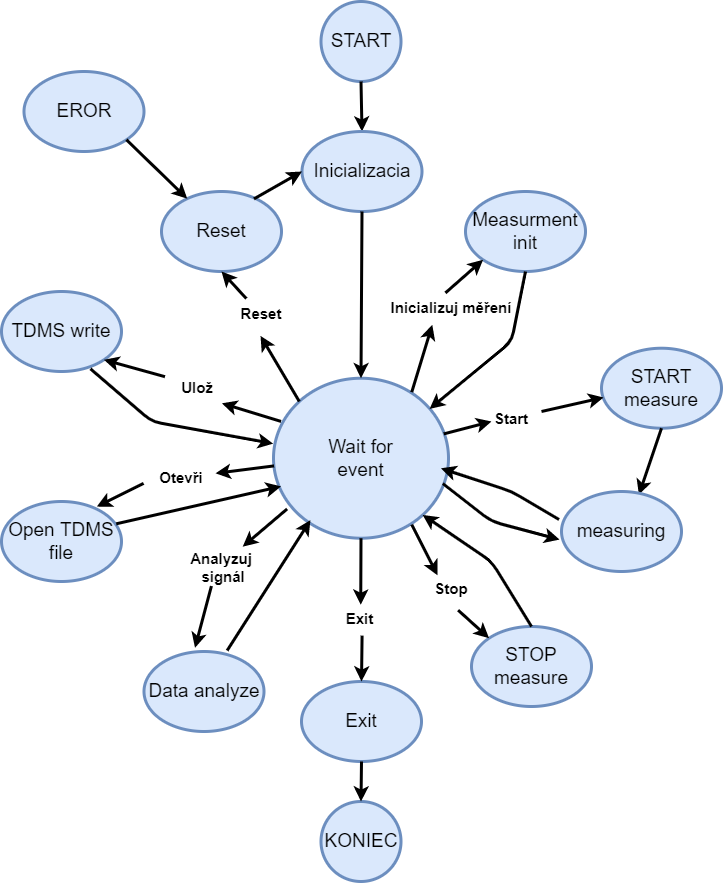

The diagram above was exported from draw.io. Its source (the exported page's mxGraphModel, read from the mxfile embedded in the PNG):
<mxGraphModel dx="1662" dy="762" grid="1" gridSize="10" guides="1" tooltips="1" connect="1" arrows="1" fold="1" page="1" pageScale="1" pageWidth="827" pageHeight="1169" math="0" shadow="0">
  <root>
    <mxCell id="0" />
    <mxCell id="1" parent="0" />
    <mxCell id="ej-F7ASaRe2ISCMbnaBW-1" value="&lt;font style=&quot;font-size: 19px&quot;&gt;START&lt;/font&gt;" style="ellipse;whiteSpace=wrap;html=1;aspect=fixed;strokeWidth=3;fillColor=#dae8fc;strokeColor=#6c8ebf;" parent="1" vertex="1">
      <mxGeometry x="349.5" y="140" width="80" height="80" as="geometry" />
    </mxCell>
    <mxCell id="ej-F7ASaRe2ISCMbnaBW-3" value="" style="endArrow=classic;html=1;fontSize=19;strokeWidth=3;entryX=0.5;entryY=0;entryDx=0;entryDy=0;exitX=0.5;exitY=1;exitDx=0;exitDy=0;" parent="1" source="ej-F7ASaRe2ISCMbnaBW-1" edge="1" target="ej-F7ASaRe2ISCMbnaBW-4">
      <mxGeometry width="50" height="50" relative="1" as="geometry">
        <mxPoint x="390" y="220" as="sourcePoint" />
        <mxPoint x="390.5" y="220" as="targetPoint" />
      </mxGeometry>
    </mxCell>
    <mxCell id="ej-F7ASaRe2ISCMbnaBW-4" value="Inicializacia" style="ellipse;whiteSpace=wrap;html=1;fontSize=19;strokeWidth=3;fillColor=#dae8fc;strokeColor=#6c8ebf;" parent="1" vertex="1">
      <mxGeometry x="330.5" y="270" width="120" height="80" as="geometry" />
    </mxCell>
    <mxCell id="ej-F7ASaRe2ISCMbnaBW-5" value="Wait for&lt;br&gt;event" style="ellipse;whiteSpace=wrap;html=1;fontSize=19;strokeWidth=3;fillColor=#dae8fc;strokeColor=#6c8ebf;" parent="1" vertex="1">
      <mxGeometry x="302" y="516.72" width="175" height="160" as="geometry" />
    </mxCell>
    <mxCell id="ej-F7ASaRe2ISCMbnaBW-8" value="Exit" style="ellipse;whiteSpace=wrap;html=1;fontSize=19;strokeWidth=3;fillColor=#dae8fc;strokeColor=#6c8ebf;" parent="1" vertex="1">
      <mxGeometry x="330" y="820" width="120" height="80" as="geometry" />
    </mxCell>
    <mxCell id="ej-F7ASaRe2ISCMbnaBW-12" value="" style="endArrow=classic;html=1;fontSize=19;exitX=0.501;exitY=1.08;exitDx=0;exitDy=0;strokeWidth=3;exitPerimeter=0;entryX=0.5;entryY=0;entryDx=0;entryDy=0;" parent="1" source="6tz4zZadYktHXmCgbDB6-12" edge="1" target="ej-F7ASaRe2ISCMbnaBW-8">
      <mxGeometry width="50" height="50" relative="1" as="geometry">
        <mxPoint x="389.5" y="780" as="sourcePoint" />
        <mxPoint x="389.5" y="820" as="targetPoint" />
      </mxGeometry>
    </mxCell>
    <mxCell id="ej-F7ASaRe2ISCMbnaBW-13" value="Reset" style="ellipse;whiteSpace=wrap;html=1;fontSize=19;strokeWidth=3;fillColor=#dae8fc;strokeColor=#6c8ebf;" parent="1" vertex="1">
      <mxGeometry x="190" y="330" width="120" height="80" as="geometry" />
    </mxCell>
    <mxCell id="ej-F7ASaRe2ISCMbnaBW-14" value="" style="endArrow=classic;html=1;fontSize=19;strokeWidth=3;entryX=0;entryY=0.5;entryDx=0;entryDy=0;exitX=0.771;exitY=0.092;exitDx=0;exitDy=0;rounded=1;exitPerimeter=0;" parent="1" source="ej-F7ASaRe2ISCMbnaBW-13" target="ej-F7ASaRe2ISCMbnaBW-4" edge="1">
      <mxGeometry width="50" height="50" relative="1" as="geometry">
        <mxPoint x="265" y="235" as="sourcePoint" />
        <mxPoint x="315" y="185" as="targetPoint" />
        <Array as="points" />
      </mxGeometry>
    </mxCell>
    <mxCell id="i2pjrU8qiTD7kc1HgKZV-1" value="" style="endArrow=classic;html=1;fontSize=19;strokeWidth=3;exitX=0;exitY=0;exitDx=0;exitDy=0;entryX=0.488;entryY=1.256;entryDx=0;entryDy=0;entryPerimeter=0;" parent="1" source="ej-F7ASaRe2ISCMbnaBW-5" target="6tz4zZadYktHXmCgbDB6-15" edge="1">
      <mxGeometry width="50" height="50" relative="1" as="geometry">
        <mxPoint x="389.5" y="661.72" as="sourcePoint" />
        <mxPoint x="300" y="480" as="targetPoint" />
      </mxGeometry>
    </mxCell>
    <mxCell id="i2pjrU8qiTD7kc1HgKZV-2" value="Open TDMS&lt;br&gt;file" style="ellipse;whiteSpace=wrap;html=1;fontSize=19;strokeWidth=3;fillColor=#dae8fc;strokeColor=#6c8ebf;" parent="1" vertex="1">
      <mxGeometry x="30" y="640" width="120" height="80" as="geometry" />
    </mxCell>
    <mxCell id="i2pjrU8qiTD7kc1HgKZV-3" value="TDMS write" style="ellipse;whiteSpace=wrap;html=1;fontSize=19;strokeWidth=3;fillColor=#dae8fc;strokeColor=#6c8ebf;" parent="1" vertex="1">
      <mxGeometry x="30" y="430" width="120" height="80" as="geometry" />
    </mxCell>
    <mxCell id="i2pjrU8qiTD7kc1HgKZV-4" value="Measurment init" style="ellipse;whiteSpace=wrap;html=1;fontSize=19;strokeWidth=3;fillColor=#dae8fc;strokeColor=#6c8ebf;" parent="1" vertex="1">
      <mxGeometry x="494" y="330" width="120" height="80" as="geometry" />
    </mxCell>
    <mxCell id="i2pjrU8qiTD7kc1HgKZV-6" value="START measure" style="ellipse;whiteSpace=wrap;html=1;fontSize=19;strokeWidth=3;fillColor=#dae8fc;strokeColor=#6c8ebf;" parent="1" vertex="1">
      <mxGeometry x="630" y="486.72" width="120" height="80" as="geometry" />
    </mxCell>
    <mxCell id="i2pjrU8qiTD7kc1HgKZV-7" value="STOP measure" style="ellipse;whiteSpace=wrap;html=1;fontSize=19;strokeWidth=3;fillColor=#dae8fc;strokeColor=#6c8ebf;" parent="1" vertex="1">
      <mxGeometry x="500" y="765" width="120" height="80" as="geometry" />
    </mxCell>
    <mxCell id="i2pjrU8qiTD7kc1HgKZV-8" value="Data analyze" style="ellipse;whiteSpace=wrap;html=1;fontSize=19;strokeWidth=3;fillColor=#dae8fc;strokeColor=#6c8ebf;" parent="1" vertex="1">
      <mxGeometry x="172.5" y="790" width="120" height="80" as="geometry" />
    </mxCell>
    <mxCell id="i2pjrU8qiTD7kc1HgKZV-9" value="EROR" style="ellipse;whiteSpace=wrap;html=1;fontSize=19;strokeWidth=3;fillColor=#dae8fc;strokeColor=#6c8ebf;" parent="1" vertex="1">
      <mxGeometry x="52.5" y="210" width="120" height="80" as="geometry" />
    </mxCell>
    <mxCell id="i2pjrU8qiTD7kc1HgKZV-10" value="" style="endArrow=classic;html=1;fontSize=19;strokeWidth=3;exitX=0.043;exitY=0.27;exitDx=0;exitDy=0;exitPerimeter=0;entryX=0.839;entryY=1.061;entryDx=0;entryDy=0;entryPerimeter=0;" parent="1" source="ej-F7ASaRe2ISCMbnaBW-5" target="6tz4zZadYktHXmCgbDB6-7" edge="1">
      <mxGeometry width="50" height="50" relative="1" as="geometry">
        <mxPoint x="309.5" y="601.72" as="sourcePoint" />
        <mxPoint x="260" y="540" as="targetPoint" />
        <Array as="points" />
      </mxGeometry>
    </mxCell>
    <mxCell id="i2pjrU8qiTD7kc1HgKZV-11" value="" style="endArrow=classic;html=1;fontSize=19;strokeWidth=3;entryX=-0.002;entryY=0.409;entryDx=0;entryDy=0;entryPerimeter=0;exitX=0.742;exitY=0.968;exitDx=0;exitDy=0;exitPerimeter=0;" parent="1" source="i2pjrU8qiTD7kc1HgKZV-3" target="ej-F7ASaRe2ISCMbnaBW-5" edge="1">
      <mxGeometry width="50" height="50" relative="1" as="geometry">
        <mxPoint x="237.57999999999993" y="604.04" as="sourcePoint" />
        <mxPoint x="439.5" y="611.72" as="targetPoint" />
        <Array as="points">
          <mxPoint x="180" y="560" />
        </Array>
      </mxGeometry>
    </mxCell>
    <mxCell id="i2pjrU8qiTD7kc1HgKZV-12" value="" style="endArrow=classic;html=1;fontSize=19;strokeWidth=3;exitX=0.003;exitY=0.548;exitDx=0;exitDy=0;exitPerimeter=0;entryX=1.067;entryY=0.394;entryDx=0;entryDy=0;entryPerimeter=0;" parent="1" source="ej-F7ASaRe2ISCMbnaBW-5" target="6tz4zZadYktHXmCgbDB6-9" edge="1">
      <mxGeometry width="50" height="50" relative="1" as="geometry">
        <mxPoint x="299.5" y="651.72" as="sourcePoint" />
        <mxPoint x="260" y="620" as="targetPoint" />
        <Array as="points" />
      </mxGeometry>
    </mxCell>
    <mxCell id="i2pjrU8qiTD7kc1HgKZV-13" value="" style="endArrow=classic;html=1;fontSize=19;strokeWidth=3;exitX=0.956;exitY=0.279;exitDx=0;exitDy=0;exitPerimeter=0;entryX=0.043;entryY=0.676;entryDx=0;entryDy=0;entryPerimeter=0;" parent="1" source="i2pjrU8qiTD7kc1HgKZV-2" target="ej-F7ASaRe2ISCMbnaBW-5" edge="1">
      <mxGeometry width="50" height="50" relative="1" as="geometry">
        <mxPoint x="241.18000000000006" y="684.04" as="sourcePoint" />
        <mxPoint x="309.5" y="661.72" as="targetPoint" />
        <Array as="points" />
      </mxGeometry>
    </mxCell>
    <mxCell id="i2pjrU8qiTD7kc1HgKZV-14" value="" style="endArrow=classic;html=1;fontSize=19;strokeWidth=3;entryX=0.425;entryY=-0.046;entryDx=0;entryDy=0;entryPerimeter=0;exitX=0.374;exitY=1.152;exitDx=0;exitDy=0;exitPerimeter=0;" parent="1" source="6tz4zZadYktHXmCgbDB6-22" target="i2pjrU8qiTD7kc1HgKZV-8" edge="1">
      <mxGeometry width="50" height="50" relative="1" as="geometry">
        <mxPoint x="160" y="720" as="sourcePoint" />
        <mxPoint x="439.5" y="611.72" as="targetPoint" />
        <Array as="points" />
      </mxGeometry>
    </mxCell>
    <mxCell id="i2pjrU8qiTD7kc1HgKZV-15" value="" style="endArrow=classic;html=1;fontSize=19;strokeWidth=3;entryX=0.211;entryY=0.887;entryDx=0;entryDy=0;entryPerimeter=0;exitX=0.693;exitY=-0.012;exitDx=0;exitDy=0;exitPerimeter=0;" parent="1" source="i2pjrU8qiTD7kc1HgKZV-8" target="ej-F7ASaRe2ISCMbnaBW-5" edge="1">
      <mxGeometry width="50" height="50" relative="1" as="geometry">
        <mxPoint x="289.5" y="751.72" as="sourcePoint" />
        <mxPoint x="439.5" y="611.72" as="targetPoint" />
        <Array as="points" />
      </mxGeometry>
    </mxCell>
    <mxCell id="i2pjrU8qiTD7kc1HgKZV-18" value="" style="endArrow=classic;html=1;fontSize=19;strokeWidth=3;exitX=0.79;exitY=0.087;exitDx=0;exitDy=0;exitPerimeter=0;entryX=0.26;entryY=1.107;entryDx=0;entryDy=0;entryPerimeter=0;" parent="1" source="ej-F7ASaRe2ISCMbnaBW-5" target="6tz4zZadYktHXmCgbDB6-19" edge="1">
      <mxGeometry width="50" height="50" relative="1" as="geometry">
        <mxPoint x="449.5" y="581.72" as="sourcePoint" />
        <mxPoint x="460" y="480" as="targetPoint" />
        <Array as="points" />
      </mxGeometry>
    </mxCell>
    <mxCell id="i2pjrU8qiTD7kc1HgKZV-20" value="" style="endArrow=classic;html=1;fontSize=19;strokeWidth=3;exitX=0.5;exitY=1;exitDx=0;exitDy=0;entryX=0.892;entryY=0.192;entryDx=0;entryDy=0;entryPerimeter=0;" parent="1" source="i2pjrU8qiTD7kc1HgKZV-4" target="ej-F7ASaRe2ISCMbnaBW-5" edge="1">
      <mxGeometry width="50" height="50" relative="1" as="geometry">
        <mxPoint x="502.5" y="545.4000000000001" as="sourcePoint" />
        <mxPoint x="439.5" y="611.72" as="targetPoint" />
        <Array as="points">
          <mxPoint x="540" y="480" />
        </Array>
      </mxGeometry>
    </mxCell>
    <mxCell id="i2pjrU8qiTD7kc1HgKZV-21" value="" style="endArrow=classic;html=1;fontSize=19;strokeWidth=3;exitX=0.973;exitY=0.348;exitDx=0;exitDy=0;exitPerimeter=0;" parent="1" source="ej-F7ASaRe2ISCMbnaBW-5" edge="1">
      <mxGeometry width="50" height="50" relative="1" as="geometry">
        <mxPoint x="389.5" y="661.72" as="sourcePoint" />
        <mxPoint x="520" y="560" as="targetPoint" />
      </mxGeometry>
    </mxCell>
    <mxCell id="i2pjrU8qiTD7kc1HgKZV-22" value="" style="endArrow=classic;html=1;fontSize=19;strokeWidth=3;startArrow=none;exitX=0.5;exitY=1;exitDx=0;exitDy=0;entryX=0.645;entryY=0.041;entryDx=0;entryDy=0;entryPerimeter=0;" parent="1" source="i2pjrU8qiTD7kc1HgKZV-6" target="i2pjrU8qiTD7kc1HgKZV-5" edge="1">
      <mxGeometry width="50" height="50" relative="1" as="geometry">
        <mxPoint x="689.47" y="516.72" as="sourcePoint" />
        <mxPoint x="688.1599999999999" y="573.6400000000001" as="targetPoint" />
      </mxGeometry>
    </mxCell>
    <mxCell id="i2pjrU8qiTD7kc1HgKZV-23" value="" style="endArrow=classic;html=1;fontSize=19;strokeWidth=3;entryX=0.957;entryY=0.563;entryDx=0;entryDy=0;entryPerimeter=0;exitX=-0.021;exitY=0.35;exitDx=0;exitDy=0;exitPerimeter=0;" parent="1" source="i2pjrU8qiTD7kc1HgKZV-5" target="ej-F7ASaRe2ISCMbnaBW-5" edge="1">
      <mxGeometry width="50" height="50" relative="1" as="geometry">
        <mxPoint x="563.8200000000002" y="677.8" as="sourcePoint" />
        <mxPoint x="439.5" y="611.72" as="targetPoint" />
        <Array as="points">
          <mxPoint x="540" y="630" />
        </Array>
      </mxGeometry>
    </mxCell>
    <mxCell id="i2pjrU8qiTD7kc1HgKZV-24" value="" style="endArrow=classic;html=1;fontSize=19;strokeWidth=3;exitX=0.968;exitY=0.659;exitDx=0;exitDy=0;exitPerimeter=0;entryX=-0.016;entryY=0.601;entryDx=0;entryDy=0;entryPerimeter=0;" parent="1" source="ej-F7ASaRe2ISCMbnaBW-5" target="i2pjrU8qiTD7kc1HgKZV-5" edge="1">
      <mxGeometry width="50" height="50" relative="1" as="geometry">
        <mxPoint x="389.5" y="661.72" as="sourcePoint" />
        <mxPoint x="559.5" y="691.72" as="targetPoint" />
        <Array as="points">
          <mxPoint x="520" y="660" />
        </Array>
      </mxGeometry>
    </mxCell>
    <mxCell id="i2pjrU8qiTD7kc1HgKZV-25" value="" style="endArrow=classic;html=1;fontSize=19;strokeWidth=3;entryX=1;entryY=1;entryDx=0;entryDy=0;exitX=0.5;exitY=0;exitDx=0;exitDy=0;" parent="1" source="i2pjrU8qiTD7kc1HgKZV-7" target="ej-F7ASaRe2ISCMbnaBW-5" edge="1">
      <mxGeometry width="50" height="50" relative="1" as="geometry">
        <mxPoint x="520" y="750" as="sourcePoint" />
        <mxPoint x="449.5" y="691.72" as="targetPoint" />
        <Array as="points">
          <mxPoint x="520" y="700" />
        </Array>
      </mxGeometry>
    </mxCell>
    <mxCell id="i2pjrU8qiTD7kc1HgKZV-26" value="" style="endArrow=classic;html=1;fontSize=19;strokeWidth=3;exitX=0.79;exitY=0.915;exitDx=0;exitDy=0;exitPerimeter=0;entryX=0.326;entryY=0.072;entryDx=0;entryDy=0;entryPerimeter=0;" parent="1" source="ej-F7ASaRe2ISCMbnaBW-5" target="6tz4zZadYktHXmCgbDB6-30" edge="1">
      <mxGeometry width="50" height="50" relative="1" as="geometry">
        <mxPoint x="389.5" y="661.72" as="sourcePoint" />
        <mxPoint x="439.5" y="611.72" as="targetPoint" />
        <Array as="points" />
      </mxGeometry>
    </mxCell>
    <mxCell id="i2pjrU8qiTD7kc1HgKZV-5" value="measuring" style="ellipse;whiteSpace=wrap;html=1;fontSize=19;strokeWidth=3;fillColor=#dae8fc;strokeColor=#6c8ebf;" parent="1" vertex="1">
      <mxGeometry x="590" y="630" width="120" height="80" as="geometry" />
    </mxCell>
    <mxCell id="6tz4zZadYktHXmCgbDB6-5" value="" style="endArrow=classic;html=1;fontSize=15;strokeWidth=3;exitX=0.5;exitY=1;exitDx=0;exitDy=0;entryX=0.5;entryY=0;entryDx=0;entryDy=0;" parent="1" source="ej-F7ASaRe2ISCMbnaBW-4" target="ej-F7ASaRe2ISCMbnaBW-5" edge="1">
      <mxGeometry width="50" height="50" relative="1" as="geometry">
        <mxPoint x="250" y="400" as="sourcePoint" />
        <mxPoint x="391.03999999999996" y="347.6780000000001" as="targetPoint" />
      </mxGeometry>
    </mxCell>
    <mxCell id="ej-F7ASaRe2ISCMbnaBW-9" value="KONIEC" style="ellipse;whiteSpace=wrap;html=1;aspect=fixed;fontSize=19;strokeWidth=3;fillColor=#dae8fc;strokeColor=#6c8ebf;" parent="1" vertex="1">
      <mxGeometry x="349.5" y="940" width="80" height="80" as="geometry" />
    </mxCell>
    <mxCell id="6tz4zZadYktHXmCgbDB6-7" value="Ulož" style="text;align=center;fontStyle=1;verticalAlign=middle;spacingLeft=3;spacingRight=3;strokeColor=none;rotatable=0;points=[[0,0.5],[1,0.5]];portConstraint=eastwest;fontSize=15;" parent="1" vertex="1">
      <mxGeometry x="190" y="510" width="72" height="30" as="geometry" />
    </mxCell>
    <mxCell id="6tz4zZadYktHXmCgbDB6-8" value="" style="endArrow=classic;html=1;fontSize=15;strokeWidth=3;entryX=1;entryY=1;entryDx=0;entryDy=0;exitX=0.048;exitY=0.173;exitDx=0;exitDy=0;exitPerimeter=0;" parent="1" source="6tz4zZadYktHXmCgbDB6-7" target="i2pjrU8qiTD7kc1HgKZV-3" edge="1">
      <mxGeometry width="50" height="50" relative="1" as="geometry">
        <mxPoint x="185" y="516.72" as="sourcePoint" />
        <mxPoint x="235" y="466.72" as="targetPoint" />
      </mxGeometry>
    </mxCell>
    <mxCell id="6tz4zZadYktHXmCgbDB6-9" value="Otevři" style="text;align=center;fontStyle=1;verticalAlign=middle;spacingLeft=3;spacingRight=3;strokeColor=none;rotatable=0;points=[[0,0.5],[1,0.5]];portConstraint=eastwest;fontSize=15;" parent="1" vertex="1">
      <mxGeometry x="180" y="600" width="60" height="30" as="geometry" />
    </mxCell>
    <mxCell id="6tz4zZadYktHXmCgbDB6-12" value="Exit " style="text;align=center;fontStyle=1;verticalAlign=middle;spacingLeft=3;spacingRight=3;strokeColor=none;rotatable=0;points=[[0,0.5],[1,0.5]];portConstraint=eastwest;fontSize=15;" parent="1" vertex="1">
      <mxGeometry x="350.5" y="741.72" width="80" height="30" as="geometry" />
    </mxCell>
    <mxCell id="6tz4zZadYktHXmCgbDB6-13" value="" style="endArrow=classic;html=1;fontSize=15;strokeWidth=3;exitX=0.5;exitY=1;exitDx=0;exitDy=0;entryX=0.484;entryY=0.05;entryDx=0;entryDy=0;entryPerimeter=0;" parent="1" source="ej-F7ASaRe2ISCMbnaBW-5" target="6tz4zZadYktHXmCgbDB6-12" edge="1">
      <mxGeometry width="50" height="50" relative="1" as="geometry">
        <mxPoint x="250" y="720" as="sourcePoint" />
        <mxPoint x="300" y="670" as="targetPoint" />
      </mxGeometry>
    </mxCell>
    <mxCell id="6tz4zZadYktHXmCgbDB6-15" value="Reset" style="text;align=center;fontStyle=1;verticalAlign=middle;spacingLeft=3;spacingRight=3;strokeColor=none;rotatable=0;points=[[0,0.5],[1,0.5]];portConstraint=eastwest;fontSize=15;" parent="1" vertex="1">
      <mxGeometry x="250" y="436.72" width="80" height="30" as="geometry" />
    </mxCell>
    <mxCell id="6tz4zZadYktHXmCgbDB6-18" value="" style="endArrow=classic;html=1;fontSize=15;strokeWidth=3;entryX=0.5;entryY=1;entryDx=0;entryDy=0;exitX=0.31;exitY=0.011;exitDx=0;exitDy=0;exitPerimeter=0;" parent="1" source="6tz4zZadYktHXmCgbDB6-15" target="ej-F7ASaRe2ISCMbnaBW-13" edge="1">
      <mxGeometry width="50" height="50" relative="1" as="geometry">
        <mxPoint x="260" y="420" as="sourcePoint" />
        <mxPoint x="300" y="460" as="targetPoint" />
      </mxGeometry>
    </mxCell>
    <mxCell id="6tz4zZadYktHXmCgbDB6-19" value="Inicializuj měření" style="text;align=center;fontStyle=1;verticalAlign=middle;spacingLeft=3;spacingRight=3;strokeColor=none;rotatable=0;points=[[0,0.5],[1,0.5]];portConstraint=eastwest;fontSize=15;" parent="1" vertex="1">
      <mxGeometry x="440" y="430" width="80" height="30" as="geometry" />
    </mxCell>
    <mxCell id="6tz4zZadYktHXmCgbDB6-20" value="" style="endArrow=classic;html=1;fontSize=15;strokeWidth=3;entryX=0;entryY=1;entryDx=0;entryDy=0;exitX=0.424;exitY=0.047;exitDx=0;exitDy=0;exitPerimeter=0;" parent="1" source="6tz4zZadYktHXmCgbDB6-19" target="i2pjrU8qiTD7kc1HgKZV-4" edge="1">
      <mxGeometry width="50" height="50" relative="1" as="geometry">
        <mxPoint x="490" y="420" as="sourcePoint" />
        <mxPoint x="510" y="390" as="targetPoint" />
      </mxGeometry>
    </mxCell>
    <mxCell id="6tz4zZadYktHXmCgbDB6-22" value="Analyzuj&#10; signál" style="text;align=center;fontStyle=1;verticalAlign=middle;spacingLeft=3;spacingRight=3;strokeColor=none;rotatable=0;points=[[0,0.5],[1,0.5]];portConstraint=eastwest;fontSize=15;" parent="1" vertex="1">
      <mxGeometry x="210" y="690" width="80" height="30" as="geometry" />
    </mxCell>
    <mxCell id="6tz4zZadYktHXmCgbDB6-23" value="" style="endArrow=classic;html=1;fontSize=15;strokeWidth=3;exitX=0.078;exitY=0.817;exitDx=0;exitDy=0;exitPerimeter=0;entryX=0.765;entryY=-0.16;entryDx=0;entryDy=0;entryPerimeter=0;" parent="1" source="ej-F7ASaRe2ISCMbnaBW-5" target="6tz4zZadYktHXmCgbDB6-22" edge="1">
      <mxGeometry width="50" height="50" relative="1" as="geometry">
        <mxPoint x="210" y="640" as="sourcePoint" />
        <mxPoint x="260" y="590" as="targetPoint" />
      </mxGeometry>
    </mxCell>
    <mxCell id="6tz4zZadYktHXmCgbDB6-26" value="" style="endArrow=classic;html=1;fontSize=15;strokeWidth=3;exitX=1;exitY=1;exitDx=0;exitDy=0;" parent="1" source="i2pjrU8qiTD7kc1HgKZV-9" target="ej-F7ASaRe2ISCMbnaBW-13" edge="1">
      <mxGeometry width="50" height="50" relative="1" as="geometry">
        <mxPoint x="160" y="871.72" as="sourcePoint" />
        <mxPoint x="212" y="865.7" as="targetPoint" />
      </mxGeometry>
    </mxCell>
    <mxCell id="6tz4zZadYktHXmCgbDB6-27" value="Start" style="text;align=center;fontStyle=1;verticalAlign=middle;spacingLeft=3;spacingRight=3;strokeColor=none;rotatable=0;points=[[0,0.5],[1,0.5]];portConstraint=eastwest;fontSize=15;" parent="1" vertex="1">
      <mxGeometry x="520" y="541.72" width="40" height="30" as="geometry" />
    </mxCell>
    <mxCell id="6tz4zZadYktHXmCgbDB6-29" value="" style="endArrow=classic;html=1;fontSize=15;strokeWidth=3;entryX=0.017;entryY=0.616;entryDx=0;entryDy=0;entryPerimeter=0;" parent="1" target="i2pjrU8qiTD7kc1HgKZV-6" edge="1">
      <mxGeometry width="50" height="50" relative="1" as="geometry">
        <mxPoint x="570" y="550" as="sourcePoint" />
        <mxPoint x="440" y="570" as="targetPoint" />
      </mxGeometry>
    </mxCell>
    <mxCell id="6tz4zZadYktHXmCgbDB6-30" value="Stop" style="text;align=center;fontStyle=1;verticalAlign=middle;spacingLeft=3;spacingRight=3;strokeColor=none;rotatable=0;points=[[0,0.5],[1,0.5]];portConstraint=eastwest;fontSize=15;" parent="1" vertex="1">
      <mxGeometry x="440" y="711.72" width="80" height="30" as="geometry" />
    </mxCell>
    <mxCell id="6tz4zZadYktHXmCgbDB6-31" value="" style="endArrow=classic;html=1;fontSize=15;strokeWidth=3;exitX=0.583;exitY=1.232;exitDx=0;exitDy=0;exitPerimeter=0;entryX=0;entryY=0;entryDx=0;entryDy=0;" parent="1" source="6tz4zZadYktHXmCgbDB6-30" target="i2pjrU8qiTD7kc1HgKZV-7" edge="1">
      <mxGeometry width="50" height="50" relative="1" as="geometry">
        <mxPoint x="390" y="620" as="sourcePoint" />
        <mxPoint x="440" y="570" as="targetPoint" />
      </mxGeometry>
    </mxCell>
    <mxCell id="6tz4zZadYktHXmCgbDB6-35" value="" style="endArrow=classic;html=1;fontSize=15;strokeWidth=3;exitX=0.5;exitY=1;exitDx=0;exitDy=0;entryX=0.5;entryY=0;entryDx=0;entryDy=0;" parent="1" source="ej-F7ASaRe2ISCMbnaBW-8" target="ej-F7ASaRe2ISCMbnaBW-9" edge="1">
      <mxGeometry width="50" height="50" relative="1" as="geometry">
        <mxPoint x="420" y="960" as="sourcePoint" />
        <mxPoint x="389.9000000000001" y="922.8129999999999" as="targetPoint" />
      </mxGeometry>
    </mxCell>
    <mxCell id="6tz4zZadYktHXmCgbDB6-36" value="" style="endArrow=classic;html=1;fontSize=15;strokeWidth=3;exitX=-0.132;exitY=0.729;exitDx=0;exitDy=0;exitPerimeter=0;entryX=0.794;entryY=0.064;entryDx=0;entryDy=0;entryPerimeter=0;" edge="1" parent="1" source="6tz4zZadYktHXmCgbDB6-9" target="i2pjrU8qiTD7kc1HgKZV-2">
      <mxGeometry width="50" height="50" relative="1" as="geometry">
        <mxPoint x="630" y="720" as="sourcePoint" />
        <mxPoint x="680" y="670" as="targetPoint" />
      </mxGeometry>
    </mxCell>
  </root>
</mxGraphModel>